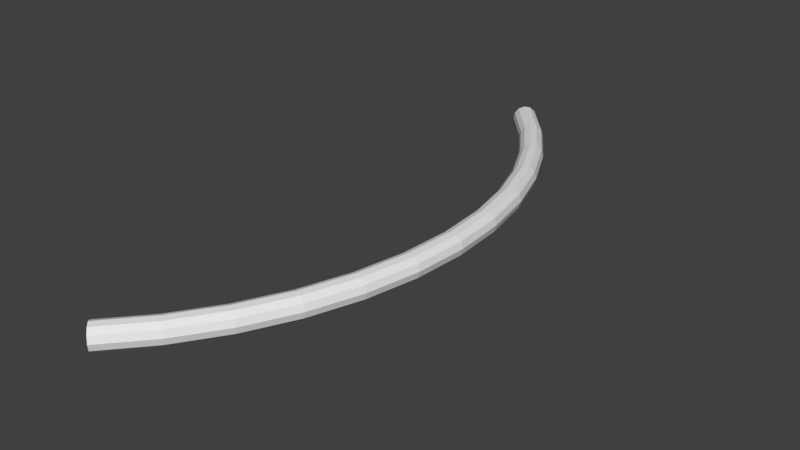 # Source: Wave.Sound.blend  (saved by Blender 2.78.0; exported with 4.5.12 LTS)
import bpy
from mathutils import Matrix  # noqa: F401  (used for matrix-valued properties, if any)

bpy.ops.wm.read_factory_settings(use_empty=True)
scene = bpy.context.scene
scene.name = 'Scene'

# ---- collections
col_collection_1 = bpy.data.collections.new('Collection 1'); scene.collection.children.link(col_collection_1)

# ---- world
world_world = bpy.data.worlds.new('World'); scene.world = world_world
world_world.color = (0.05088, 0.05088, 0.05088)
world_world.use_sun_shadow = False
world_world.sun_shadow_jitter_overblur = 0.0
world_world.cycles.sampling_method = 'MANUAL'

# ---- meshes
me_torus = bpy.data.meshes.new('Torus')
me_torus.from_pydata([(0.03617, 0.0, 0.0), (0.0395, -3.48e-10, -0.01391), (0.04912, 8.657e-11, -0.02502), (0.06354, 0.0, -0.03039), (0.07948, 0.0, -0.02764), (0.09213, 0.0, -0.01653), (0.09697, 0.0, 3.062e-17), (0.09213, 0.0, 0.01653), (0.07948, 1.713e-10, 0.02764), (0.06354, 0.0, 0.03039), (0.04912, 0.0, 0.02502), (0.0395, -3.48e-10, 0.01391), (0.02787, 0.1266, 0.0), (0.03117, 0.127, -0.01391), (0.04072, 0.1282, -0.02502), (0.05502, 0.1301, -0.03039), (0.07081, 0.1322, -0.02764), (0.08335, 0.1339, -0.01653), (0.08815, 0.1345, 3.062e-17), (0.08335, 0.1339, 0.01653), (0.07081, 0.1322, 0.02764), (0.05502, 0.1301, 0.03039), (0.04072, 0.1282, 0.02502), (0.03117, 0.127, 0.01391), (0.003128, 0.251, 0.0), (0.006346, 0.2518, -0.01391), (0.01564, 0.2543, -0.02502), (0.02957, 0.258, -0.03039), (0.04496, 0.2622, -0.02764), (0.05718, 0.2654, -0.01653), (0.06186, 0.2667, 3.062e-17), (0.05718, 0.2654, 0.01653), (0.04496, 0.2622, 0.02764), (0.02957, 0.258, 0.03039), (0.01564, 0.2543, 0.02502), (0.006346, 0.2518, 0.01391), (-0.03764, 0.371, 0.0), (-0.03456, 0.3723, -0.01391), (-0.02567, 0.376, -0.02502), (-0.01235, 0.3815, -0.03039), (0.002374, 0.3876, -0.02764), (0.01406, 0.3925, -0.01653), (0.01854, 0.3943, 3.062e-17), (0.01406, 0.3925, 0.01653), (0.002374, 0.3876, 0.02764), (-0.01235, 0.3815, 0.03039), (-0.02567, 0.376, 0.02502), (-0.03456, 0.3723, 0.01391), (-0.09374, 0.4848, 0.0), (-0.09085, 0.4865, -0.01391), (-0.08251, 0.4913, -0.02502), (-0.07003, 0.4985, -0.03039), (-0.05623, 0.5065, -0.02764), (-0.04527, 0.5128, -0.01653), (-0.04108, 0.5152, 3.062e-17), (-0.04527, 0.5128, 0.01653), (-0.05623, 0.5065, 0.02764), (-0.07003, 0.4985, 0.03039), (-0.08251, 0.4913, 0.02502), (-0.09085, 0.4865, 0.01391), (-0.1642, 0.5903, 0.0), (-0.1616, 0.5923, -0.01391), (-0.1539, 0.5981, -0.02502), (-0.1425, 0.6069, -0.03039), (-0.1298, 0.6166, -0.02764), (-0.1198, 0.6243, -0.01653), (-0.116, 0.6273, 3.062e-17), (-0.1198, 0.6243, 0.01653), (-0.1298, 0.6166, 0.02764), (-0.1425, 0.6069, 0.03039), (-0.1539, 0.5981, 0.02502), (-0.1616, 0.5923, 0.01391), (-0.2478, 0.6856, 0.0), (-0.2455, 0.688, -0.01391), (-0.2387, 0.6948, -0.02502), (-0.2285, 0.705, -0.03039), (-0.2172, 0.7162, -0.02764), (-0.2083, 0.7252, -0.01653), (-0.2048, 0.7286, 3.062e-17), (-0.2083, 0.7252, 0.01653), (-0.2172, 0.7162, 0.02764), (-0.2285, 0.705, 0.03039), (-0.2387, 0.6948, 0.02502), (-0.2455, 0.688, 0.01391), (-0.2478, -0.6856, 0.0), (-0.2455, -0.688, -0.01391), (-0.2387, -0.6948, -0.02502), (-0.2285, -0.705, -0.03039), (-0.2172, -0.7162, -0.02764), (-0.2083, -0.7252, -0.01653), (-0.2048, -0.7286, 3.062e-17), (-0.2083, -0.7252, 0.01653), (-0.2172, -0.7162, 0.02764), (-0.2285, -0.705, 0.03039), (-0.2387, -0.6948, 0.02502), (-0.2455, -0.688, 0.01391), (-0.1642, -0.5903, 0.0), (-0.1616, -0.5923, -0.01391), (-0.1539, -0.5981, -0.02502), (-0.1425, -0.6069, -0.03039), (-0.1298, -0.6166, -0.02764), (-0.1198, -0.6243, -0.01653), (-0.116, -0.6273, 3.062e-17), (-0.1198, -0.6243, 0.01653), (-0.1298, -0.6166, 0.02764), (-0.1425, -0.6069, 0.03039), (-0.1539, -0.5981, 0.02502), (-0.1616, -0.5923, 0.01391), (-0.09374, -0.4848, 0.0), (-0.09085, -0.4865, -0.01391), (-0.08251, -0.4913, -0.02502), (-0.07003, -0.4985, -0.03039), (-0.05623, -0.5065, -0.02764), (-0.04527, -0.5128, -0.01653), (-0.04108, -0.5152, 3.062e-17), (-0.04527, -0.5128, 0.01653), (-0.05623, -0.5065, 0.02764), (-0.07003, -0.4985, 0.03039), (-0.08251, -0.4913, 0.02502), (-0.09085, -0.4865, 0.01391), (-0.03764, -0.371, 0.0), (-0.03456, -0.3723, -0.01391), (-0.02567, -0.376, -0.02502), (-0.01235, -0.3815, -0.03039), (0.002374, -0.3876, -0.02764), (0.01406, -0.3925, -0.01653), (0.01854, -0.3943, 3.062e-17), (0.01406, -0.3925, 0.01653), (0.002374, -0.3876, 0.02764), (-0.01235, -0.3815, 0.03039), (-0.02567, -0.376, 0.02502), (-0.03456, -0.3723, 0.01391), (0.003128, -0.251, 0.0), (0.006346, -0.2518, -0.01391), (0.01564, -0.2543, -0.02502), (0.02957, -0.258, -0.03039), (0.04496, -0.2622, -0.02764), (0.05718, -0.2654, -0.01653), (0.06186, -0.2667, 3.062e-17), (0.05718, -0.2654, 0.01653), (0.04496, -0.2622, 0.02764), (0.02957, -0.258, 0.03039), (0.01564, -0.2543, 0.02502), (0.006346, -0.2518, 0.01391), (0.02787, -0.1266, 0.0), (0.03117, -0.127, -0.01391), (0.04072, -0.1282, -0.02502), (0.05502, -0.1301, -0.03039), (0.07081, -0.1322, -0.02764), (0.08335, -0.1339, -0.01653), (0.08815, -0.1345, 3.062e-17), (0.08335, -0.1339, 0.01653), (0.07081, -0.1322, 0.02764), (0.05502, -0.1301, 0.03039), (0.04072, -0.1282, 0.02502), (0.03117, -0.127, 0.01391)], [], [(0, 12, 13, 1), (1, 13, 14, 2), (2, 14, 15, 3), (3, 15, 16, 4), (4, 16, 17, 5), (5, 17, 18, 6), (6, 18, 19, 7), (7, 19, 20, 8), (8, 20, 21, 9), (9, 21, 22, 10), (10, 22, 23, 11), (0, 11, 23, 12), (12, 24, 25, 13), (13, 25, 26, 14), (14, 26, 27, 15), (15, 27, 28, 16), (16, 28, 29, 17), (17, 29, 30, 18), (18, 30, 31, 19), (19, 31, 32, 20), (20, 32, 33, 21), (21, 33, 34, 22), (22, 34, 35, 23), (23, 35, 24, 12), (24, 36, 37, 25), (25, 37, 38, 26), (26, 38, 39, 27), (27, 39, 40, 28), (28, 40, 41, 29), (29, 41, 42, 30), (30, 42, 43, 31), (31, 43, 44, 32), (32, 44, 45, 33), (33, 45, 46, 34), (34, 46, 47, 35), (35, 47, 36, 24), (36, 48, 49, 37), (37, 49, 50, 38), (38, 50, 51, 39), (39, 51, 52, 40), (40, 52, 53, 41), (41, 53, 54, 42), (42, 54, 55, 43), (43, 55, 56, 44), (44, 56, 57, 45), (45, 57, 58, 46), (46, 58, 59, 47), (47, 59, 48, 36), (48, 60, 61, 49), (49, 61, 62, 50), (50, 62, 63, 51), (51, 63, 64, 52), (52, 64, 65, 53), (53, 65, 66, 54), (54, 66, 67, 55), (55, 67, 68, 56), (56, 68, 69, 57), (57, 69, 70, 58), (58, 70, 71, 59), (59, 71, 60, 48), (60, 72, 73, 61), (61, 73, 74, 62), (62, 74, 75, 63), (63, 75, 76, 64), (64, 76, 77, 65), (65, 77, 78, 66), (66, 78, 79, 67), (67, 79, 80, 68), (68, 80, 81, 69), (69, 81, 82, 70), (70, 82, 83, 71), (71, 83, 72, 60), (84, 96, 97, 85), (85, 97, 98, 86), (86, 98, 99, 87), (87, 99, 100, 88), (88, 100, 101, 89), (89, 101, 102, 90), (90, 102, 103, 91), (91, 103, 104, 92), (92, 104, 105, 93), (93, 105, 106, 94), (94, 106, 107, 95), (95, 107, 96, 84), (96, 108, 109, 97), (97, 109, 110, 98), (98, 110, 111, 99), (99, 111, 112, 100), (100, 112, 113, 101), (101, 113, 114, 102), (102, 114, 115, 103), (103, 115, 116, 104), (104, 116, 117, 105), (105, 117, 118, 106), (106, 118, 119, 107), (107, 119, 108, 96), (108, 120, 121, 109), (109, 121, 122, 110), (110, 122, 123, 111), (111, 123, 124, 112), (112, 124, 125, 113), (113, 125, 126, 114), (114, 126, 127, 115), (115, 127, 128, 116), (116, 128, 129, 117), (117, 129, 130, 118), (118, 130, 131, 119), (119, 131, 120, 108), (120, 132, 133, 121), (121, 133, 134, 122), (122, 134, 135, 123), (123, 135, 136, 124), (124, 136, 137, 125), (125, 137, 138, 126), (126, 138, 139, 127), (127, 139, 140, 128), (128, 140, 141, 129), (129, 141, 142, 130), (130, 142, 143, 131), (131, 143, 132, 120), (132, 144, 145, 133), (133, 145, 146, 134), (134, 146, 147, 135), (135, 147, 148, 136), (136, 148, 149, 137), (137, 149, 150, 138), (138, 150, 151, 139), (139, 151, 152, 140), (140, 152, 153, 141), (141, 153, 154, 142), (142, 154, 155, 143), (143, 155, 144, 132), (144, 0, 1, 145), (145, 1, 2, 146), (146, 2, 3, 147), (147, 3, 4, 148), (148, 4, 5, 149), (149, 5, 6, 150), (150, 6, 7, 151), (151, 7, 8, 152), (152, 8, 9, 153), (153, 9, 10, 154), (154, 10, 11, 155), (155, 11, 0, 144)])
me_torus.use_remesh_preserve_volume = False
me_torus.use_remesh_preserve_attributes = False
me_torus.use_mirror_vertex_groups = False
me_torus.update()

# ---- objects
ob_torus = bpy.data.objects.new('Torus', me_torus)

# ---- transforms, parenting, visibility, modifiers, constraints
ob_torus.location = (-0.001669, -0.001669, 0.7367)
ob_torus.lineart.crease_threshold = 0.0

# ---- collection membership
col_collection_1.objects.link(ob_torus)

# ---- scene / render settings (as saved in the file)
scene.frame_start = 1; scene.frame_end = 250; scene.frame_set(1)
scene.render.engine = 'BLENDER_EEVEE_NEXT'
scene.render.resolution_percentage = 50
scene.render.dither_intensity = 0.0
scene.cycles.use_denoising = False
scene.cycles.samples = 128
scene.cycles.sampling_pattern = 'TABULATED_SOBOL'
scene.cycles.light_sampling_threshold = 0.0
scene.cycles.use_adaptive_sampling = False
scene.cycles.use_light_tree = False
scene.cycles.blur_glossy = 0.0
scene.cycles.sample_clamp_indirect = 0.0
scene.view_settings.view_transform = 'Standard'
bpy.context.view_layer.update()

# ---- added for rendering (the .blend has no active camera and no usable light): camera, sun
cam_auto = bpy.data.cameras.new('AutoCamera')
cam_auto.lens = 50.0
cam_auto.sensor_width = 36.0
cam_auto.clip_end = 1000.0
ob_auto_camera = bpy.data.objects.new('AutoCamera', cam_auto)
scene.collection.objects.link(ob_auto_camera)
ob_auto_camera.location = (1.30952, -1.66561, 1.84595)
ob_auto_camera.rotation_euler = (1.09748, -7.21219e-08, 0.694738)
scene.camera = ob_auto_camera
light_auto_sun = bpy.data.lights.new('AutoSun', 'SUN')
light_auto_sun.energy = 3.0
light_auto_sun.angle = 0.0523599
ob_auto_sun = bpy.data.objects.new('AutoSun', light_auto_sun)
scene.collection.objects.link(ob_auto_sun)
ob_auto_sun.rotation_euler = (0.872665, 0.174533, 0.523599)
bpy.context.view_layer.update()
